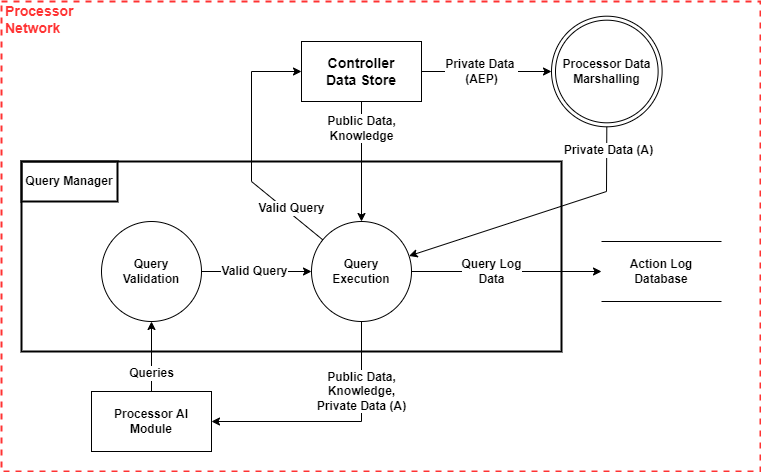

The diagram above was exported from draw.io. Its source (the exported page's mxGraphModel, read from the mxfile embedded in the PNG):
<mxGraphModel dx="1422" dy="865" grid="1" gridSize="10" guides="1" tooltips="1" connect="1" arrows="1" fold="1" page="1" pageScale="1" pageWidth="827" pageHeight="1169" math="0" shadow="0">
  <root>
    <mxCell id="jXDoHC9rrvZNM3JJlK1v-0" />
    <mxCell id="jXDoHC9rrvZNM3JJlK1v-1" parent="jXDoHC9rrvZNM3JJlK1v-0" />
    <mxCell id="jXDoHC9rrvZNM3JJlK1v-2" value="Processor&lt;br&gt;Network" style="html=1;fontColor=#FF3333;fontStyle=1;align=left;verticalAlign=top;spacing=0;labelBorderColor=none;fillColor=none;dashed=1;strokeWidth=2;strokeColor=#FF3333;spacingLeft=4;spacingTop=-3;fontSize=14;" parent="jXDoHC9rrvZNM3JJlK1v-1" vertex="1">
      <mxGeometry x="20" y="120" width="759" height="470" as="geometry" />
    </mxCell>
    <mxCell id="jXDoHC9rrvZNM3JJlK1v-3" value="" style="rounded=0;whiteSpace=wrap;html=1;fillColor=none;strokeWidth=2;" parent="jXDoHC9rrvZNM3JJlK1v-1" vertex="1">
      <mxGeometry x="40" y="280" width="540" height="190" as="geometry" />
    </mxCell>
    <mxCell id="jXDoHC9rrvZNM3JJlK1v-4" value="&lt;b&gt;Query Manager&lt;/b&gt;" style="rounded=0;whiteSpace=wrap;html=1;fillColor=none;strokeWidth=2;" parent="jXDoHC9rrvZNM3JJlK1v-1" vertex="1">
      <mxGeometry x="40" y="280" width="96" height="40" as="geometry" />
    </mxCell>
    <mxCell id="jXDoHC9rrvZNM3JJlK1v-5" value="&lt;b&gt;Processor AI&lt;br&gt;Module&lt;br&gt;&lt;/b&gt;" style="rounded=0;whiteSpace=wrap;html=1;fontSize=12;fontColor=#000000;" parent="jXDoHC9rrvZNM3JJlK1v-1" vertex="1">
      <mxGeometry x="110" y="510" width="120" height="60" as="geometry" />
    </mxCell>
    <mxCell id="jXDoHC9rrvZNM3JJlK1v-7" value="&lt;font color=&quot;#000000&quot;&gt;&lt;b&gt;Valid Query&lt;br&gt;&lt;/b&gt;&lt;/font&gt;" style="endArrow=classic;html=1;fontColor=#FF3333;rounded=0;fontSize=12;" parent="jXDoHC9rrvZNM3JJlK1v-1" source="jXDoHC9rrvZNM3JJlK1v-11" target="jXDoHC9rrvZNM3JJlK1v-12" edge="1">
      <mxGeometry x="-0.0385" width="50" height="50" relative="1" as="geometry">
        <mxPoint x="230" y="560" as="sourcePoint" />
        <mxPoint x="290.5" y="765" as="targetPoint" />
        <mxPoint as="offset" />
        <Array as="points" />
      </mxGeometry>
    </mxCell>
    <mxCell id="jXDoHC9rrvZNM3JJlK1v-10" value="&lt;b&gt;&lt;font color=&quot;#000000&quot;&gt;Query Log&lt;br&gt;Data&lt;br&gt;&lt;/font&gt;&lt;/b&gt;" style="endArrow=classic;html=1;fontColor=#FF3333;rounded=0;fontSize=12;" parent="jXDoHC9rrvZNM3JJlK1v-1" source="jXDoHC9rrvZNM3JJlK1v-12" target="jXDoHC9rrvZNM3JJlK1v-15" edge="1">
      <mxGeometry x="-0.1579" width="50" height="50" relative="1" as="geometry">
        <mxPoint x="280" y="510" as="sourcePoint" />
        <mxPoint x="425" y="460" as="targetPoint" />
        <Array as="points" />
        <mxPoint as="offset" />
      </mxGeometry>
    </mxCell>
    <mxCell id="jXDoHC9rrvZNM3JJlK1v-11" value="&lt;b&gt;Query&lt;br&gt;Validation&lt;br&gt;&lt;/b&gt;" style="ellipse;whiteSpace=wrap;html=1;aspect=fixed;fontSize=12;fontColor=#000000;" parent="jXDoHC9rrvZNM3JJlK1v-1" vertex="1">
      <mxGeometry x="120" y="340" width="100" height="100" as="geometry" />
    </mxCell>
    <mxCell id="jXDoHC9rrvZNM3JJlK1v-12" value="&lt;b&gt;Query&lt;br&gt;Execution&lt;/b&gt;" style="ellipse;whiteSpace=wrap;html=1;aspect=fixed;fontSize=12;fontColor=#000000;" parent="jXDoHC9rrvZNM3JJlK1v-1" vertex="1">
      <mxGeometry x="330" y="340" width="100" height="100" as="geometry" />
    </mxCell>
    <mxCell id="jXDoHC9rrvZNM3JJlK1v-13" value="&lt;b&gt;Controller&lt;br&gt;Data Store&lt;/b&gt;" style="rounded=0;whiteSpace=wrap;html=1;fontSize=14;fontColor=#000000;fillColor=none;" parent="jXDoHC9rrvZNM3JJlK1v-1" vertex="1">
      <mxGeometry x="320" y="160" width="120" height="60" as="geometry" />
    </mxCell>
    <mxCell id="jXDoHC9rrvZNM3JJlK1v-14" value="&lt;font color=&quot;#000000&quot;&gt;&lt;b&gt;Valid Query&lt;br&gt;&lt;/b&gt;&lt;/font&gt;" style="endArrow=classic;html=1;fontColor=#FF3333;rounded=0;fontSize=12;" parent="jXDoHC9rrvZNM3JJlK1v-1" source="jXDoHC9rrvZNM3JJlK1v-12" target="jXDoHC9rrvZNM3JJlK1v-13" edge="1">
      <mxGeometry x="-0.6534" y="-4" width="50" height="50" relative="1" as="geometry">
        <mxPoint x="210" y="390" as="sourcePoint" />
        <mxPoint x="310" y="390" as="targetPoint" />
        <mxPoint as="offset" />
        <Array as="points">
          <mxPoint x="270" y="300" />
          <mxPoint x="270" y="190" />
        </Array>
      </mxGeometry>
    </mxCell>
    <mxCell id="jXDoHC9rrvZNM3JJlK1v-15" value="&lt;b&gt;Action Log&lt;br&gt;Database&lt;br&gt;&lt;/b&gt;" style="shape=partialRectangle;whiteSpace=wrap;html=1;left=0;right=0;fillColor=none;fontSize=12;fontColor=#000000;" parent="jXDoHC9rrvZNM3JJlK1v-1" vertex="1">
      <mxGeometry x="620" y="360" width="120" height="60" as="geometry" />
    </mxCell>
    <mxCell id="jXDoHC9rrvZNM3JJlK1v-16" value="&lt;font color=&quot;#000000&quot;&gt;&lt;b&gt;Public Data,&lt;br&gt;Knowledge&lt;br&gt;&lt;/b&gt;&lt;/font&gt;" style="endArrow=classic;html=1;fontColor=#FF3333;rounded=0;fontSize=12;startArrow=none;startFill=0;" parent="jXDoHC9rrvZNM3JJlK1v-1" source="jXDoHC9rrvZNM3JJlK1v-13" target="jXDoHC9rrvZNM3JJlK1v-12" edge="1">
      <mxGeometry x="-0.5534" width="50" height="50" relative="1" as="geometry">
        <mxPoint x="410" y="390" as="sourcePoint" />
        <mxPoint x="330" y="165" as="targetPoint" />
        <mxPoint as="offset" />
        <Array as="points" />
      </mxGeometry>
    </mxCell>
    <mxCell id="HCW27rplsrf0JesOWHLE-0" value="&lt;b&gt;Queries&lt;br&gt;&lt;/b&gt;" style="endArrow=classic;html=1;rounded=0;fontSize=12;fontColor=#000000;" parent="jXDoHC9rrvZNM3JJlK1v-1" source="jXDoHC9rrvZNM3JJlK1v-5" target="jXDoHC9rrvZNM3JJlK1v-11" edge="1">
      <mxGeometry x="-0.5" width="50" height="50" relative="1" as="geometry">
        <mxPoint x="90" y="170" as="sourcePoint" />
        <mxPoint x="142.00921998322406" y="361.5889360201311" as="targetPoint" />
        <mxPoint as="offset" />
        <Array as="points" />
      </mxGeometry>
    </mxCell>
    <mxCell id="n11xBa1oVz6rDJaSHnQI-0" value="&lt;b&gt;Processor Data&lt;br&gt;Marshalling&lt;/b&gt;" style="ellipse;shape=doubleEllipse;whiteSpace=wrap;html=1;aspect=fixed;fontSize=12;fontColor=#000000;" parent="jXDoHC9rrvZNM3JJlK1v-1" vertex="1">
      <mxGeometry x="570" y="134.69" width="110.62" height="110.62" as="geometry" />
    </mxCell>
    <mxCell id="n11xBa1oVz6rDJaSHnQI-1" value="&lt;font color=&quot;#000000&quot;&gt;&lt;b&gt;Private Data (A)&lt;/b&gt;&lt;br&gt;&lt;/font&gt;" style="endArrow=classic;startArrow=none;html=1;fontColor=#FF3333;rounded=0;fontSize=12;startFill=0;" parent="jXDoHC9rrvZNM3JJlK1v-1" source="n11xBa1oVz6rDJaSHnQI-0" target="jXDoHC9rrvZNM3JJlK1v-12" edge="1">
      <mxGeometry x="-0.821" y="2" width="50" height="50" relative="1" as="geometry">
        <mxPoint x="514.38" y="738.62" as="sourcePoint" />
        <mxPoint x="314.38" y="528.62" as="targetPoint" />
        <mxPoint as="offset" />
        <Array as="points">
          <mxPoint x="625" y="310" />
        </Array>
      </mxGeometry>
    </mxCell>
    <mxCell id="n11xBa1oVz6rDJaSHnQI-2" value="&lt;font color=&quot;#000000&quot;&gt;&lt;b&gt;Private Data &lt;br&gt;(AEP)&lt;/b&gt;&lt;br&gt;&lt;/font&gt;" style="endArrow=classic;startArrow=none;html=1;fontColor=#FF3333;rounded=0;fontSize=12;startFill=0;" parent="jXDoHC9rrvZNM3JJlK1v-1" source="jXDoHC9rrvZNM3JJlK1v-13" target="n11xBa1oVz6rDJaSHnQI-0" edge="1">
      <mxGeometry x="-0.0725" width="50" height="50" relative="1" as="geometry">
        <mxPoint x="564.2561585710675" y="242.81047544173703" as="sourcePoint" />
        <mxPoint x="427.12175036035615" y="366.50409502367893" as="targetPoint" />
        <mxPoint as="offset" />
        <Array as="points" />
      </mxGeometry>
    </mxCell>
    <mxCell id="UWhjzaNkFmR7xnaPWFP2-0" value="&lt;font color=&quot;#000000&quot;&gt;&lt;b&gt;Public Data,&lt;br&gt;Knowledge,&lt;br&gt;Private Data (A)&lt;br&gt;&lt;/b&gt;&lt;/font&gt;" style="endArrow=classic;html=1;fontColor=#FF3333;rounded=0;fontSize=12;startArrow=none;startFill=0;" parent="jXDoHC9rrvZNM3JJlK1v-1" source="jXDoHC9rrvZNM3JJlK1v-12" target="jXDoHC9rrvZNM3JJlK1v-5" edge="1">
      <mxGeometry x="-0.44" width="50" height="50" relative="1" as="geometry">
        <mxPoint x="440" y="230" as="sourcePoint" />
        <mxPoint x="416.4999470001592" y="357.6000847997457" as="targetPoint" />
        <mxPoint as="offset" />
        <Array as="points">
          <mxPoint x="380" y="540" />
        </Array>
      </mxGeometry>
    </mxCell>
  </root>
</mxGraphModel>